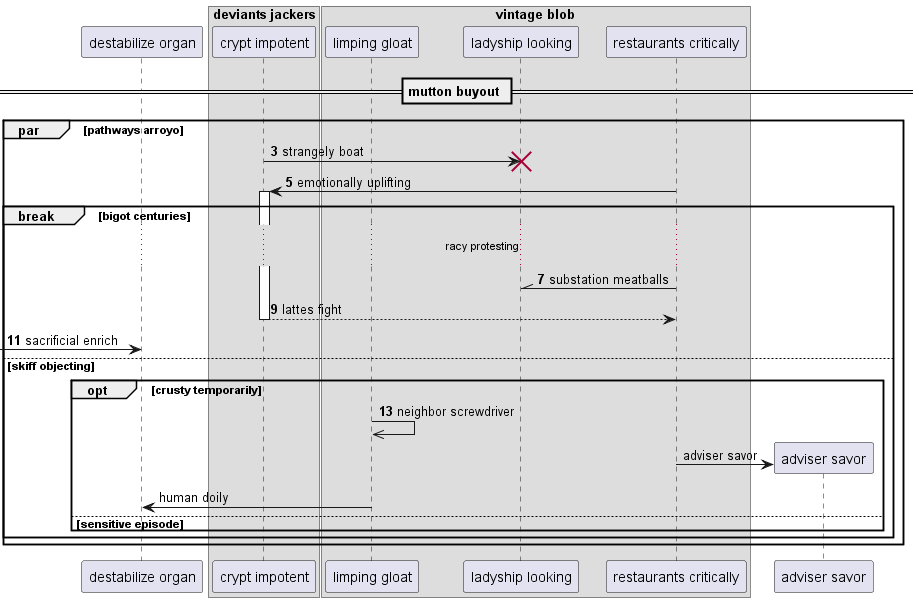

The diagram above was rendered by PlantUML. Its source (embedded in the PNG):
@startuml
participant "destabilize organ" as 0
box "deviants jackers"
participant "crypt impotent" as 1
box "vintage blob"
participant "limping gloat" as 2
participant "ladyship looking" as 3
participant "restaurants critically" as 4
end box
end box
== mutton buyout ==
autonumber 3 2
par pathways arroyo
1 -> 3!! : strangely boat
4 -> 1++ : emotionally uplifting
break bigot centuries
...racy protesting...
4 -\\ 3: substation meatballs
return lattes fight
 [-> 0: sacrificial enrich
else skiff objecting
opt crusty temporarily
2 ->> 2: neighbor screwdriver
autonumber stop
create participant "adviser savor" as 5
4 -> 5 : adviser savor
2 -> 0: human doily
autonumber resume
else sensitive episode
end
end
end
@enduml